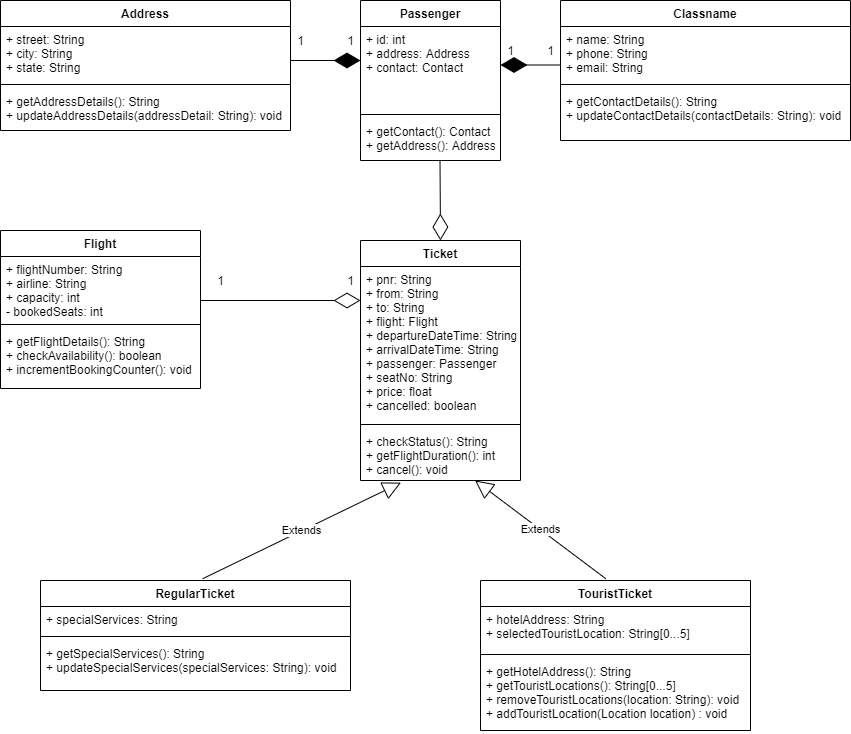

The diagram above was exported from draw.io. Its source (the exported page's mxGraphModel, read from the mxfile embedded in the PNG):
<mxGraphModel dx="1038" dy="556" grid="1" gridSize="10" guides="1" tooltips="1" connect="1" arrows="1" fold="1" page="1" pageScale="1" pageWidth="850" pageHeight="1100" math="0" shadow="0">
  <root>
    <mxCell id="0" />
    <mxCell id="1" parent="0" />
    <mxCell id="uhmf2S9BFou4_8YybDDA-2" value="Address" style="swimlane;fontStyle=1;align=center;verticalAlign=top;childLayout=stackLayout;horizontal=1;startSize=26;horizontalStack=0;resizeParent=1;resizeParentMax=0;resizeLast=0;collapsible=1;marginBottom=0;" vertex="1" parent="1">
      <mxGeometry width="290" height="130" as="geometry" />
    </mxCell>
    <mxCell id="uhmf2S9BFou4_8YybDDA-3" value="+ street: String&#10;+ city: String&#10;+ state: String" style="text;strokeColor=none;fillColor=none;align=left;verticalAlign=top;spacingLeft=4;spacingRight=4;overflow=hidden;rotatable=0;points=[[0,0.5],[1,0.5]];portConstraint=eastwest;" vertex="1" parent="uhmf2S9BFou4_8YybDDA-2">
      <mxGeometry y="26" width="290" height="54" as="geometry" />
    </mxCell>
    <mxCell id="uhmf2S9BFou4_8YybDDA-4" value="" style="line;strokeWidth=1;fillColor=none;align=left;verticalAlign=middle;spacingTop=-1;spacingLeft=3;spacingRight=3;rotatable=0;labelPosition=right;points=[];portConstraint=eastwest;" vertex="1" parent="uhmf2S9BFou4_8YybDDA-2">
      <mxGeometry y="80" width="290" height="8" as="geometry" />
    </mxCell>
    <mxCell id="uhmf2S9BFou4_8YybDDA-5" value="+ getAddressDetails(): String&#10;+ updateAddressDetails(addressDetail: String): void" style="text;strokeColor=none;fillColor=none;align=left;verticalAlign=top;spacingLeft=4;spacingRight=4;overflow=hidden;rotatable=0;points=[[0,0.5],[1,0.5]];portConstraint=eastwest;" vertex="1" parent="uhmf2S9BFou4_8YybDDA-2">
      <mxGeometry y="88" width="290" height="42" as="geometry" />
    </mxCell>
    <mxCell id="uhmf2S9BFou4_8YybDDA-7" value="Passenger" style="swimlane;fontStyle=1;align=center;verticalAlign=top;childLayout=stackLayout;horizontal=1;startSize=26;horizontalStack=0;resizeParent=1;resizeParentMax=0;resizeLast=0;collapsible=1;marginBottom=0;" vertex="1" parent="1">
      <mxGeometry x="360" width="140" height="160" as="geometry" />
    </mxCell>
    <mxCell id="uhmf2S9BFou4_8YybDDA-8" value="+ id: int&#10;+ address: Address&#10;+ contact: Contact" style="text;strokeColor=none;fillColor=none;align=left;verticalAlign=top;spacingLeft=4;spacingRight=4;overflow=hidden;rotatable=0;points=[[0,0.5],[1,0.5]];portConstraint=eastwest;" vertex="1" parent="uhmf2S9BFou4_8YybDDA-7">
      <mxGeometry y="26" width="140" height="84" as="geometry" />
    </mxCell>
    <mxCell id="uhmf2S9BFou4_8YybDDA-9" value="" style="line;strokeWidth=1;fillColor=none;align=left;verticalAlign=middle;spacingTop=-1;spacingLeft=3;spacingRight=3;rotatable=0;labelPosition=right;points=[];portConstraint=eastwest;" vertex="1" parent="uhmf2S9BFou4_8YybDDA-7">
      <mxGeometry y="110" width="140" height="8" as="geometry" />
    </mxCell>
    <mxCell id="uhmf2S9BFou4_8YybDDA-10" value="+ getContact(): Contact&#10;+ getAddress(): Address" style="text;strokeColor=none;fillColor=none;align=left;verticalAlign=top;spacingLeft=4;spacingRight=4;overflow=hidden;rotatable=0;points=[[0,0.5],[1,0.5]];portConstraint=eastwest;" vertex="1" parent="uhmf2S9BFou4_8YybDDA-7">
      <mxGeometry y="118" width="140" height="42" as="geometry" />
    </mxCell>
    <mxCell id="uhmf2S9BFou4_8YybDDA-11" value="Classname" style="swimlane;fontStyle=1;align=center;verticalAlign=top;childLayout=stackLayout;horizontal=1;startSize=26;horizontalStack=0;resizeParent=1;resizeParentMax=0;resizeLast=0;collapsible=1;marginBottom=0;" vertex="1" parent="1">
      <mxGeometry x="560" width="290" height="140" as="geometry" />
    </mxCell>
    <mxCell id="uhmf2S9BFou4_8YybDDA-12" value="+ name: String&#10;+ phone: String&#10;+ email: String" style="text;strokeColor=none;fillColor=none;align=left;verticalAlign=top;spacingLeft=4;spacingRight=4;overflow=hidden;rotatable=0;points=[[0,0.5],[1,0.5]];portConstraint=eastwest;" vertex="1" parent="uhmf2S9BFou4_8YybDDA-11">
      <mxGeometry y="26" width="290" height="54" as="geometry" />
    </mxCell>
    <mxCell id="uhmf2S9BFou4_8YybDDA-13" value="" style="line;strokeWidth=1;fillColor=none;align=left;verticalAlign=middle;spacingTop=-1;spacingLeft=3;spacingRight=3;rotatable=0;labelPosition=right;points=[];portConstraint=eastwest;" vertex="1" parent="uhmf2S9BFou4_8YybDDA-11">
      <mxGeometry y="80" width="290" height="8" as="geometry" />
    </mxCell>
    <mxCell id="uhmf2S9BFou4_8YybDDA-14" value="+ getContactDetails(): String&#10;+ updateContactDetails(contactDetails: String): void" style="text;strokeColor=none;fillColor=none;align=left;verticalAlign=top;spacingLeft=4;spacingRight=4;overflow=hidden;rotatable=0;points=[[0,0.5],[1,0.5]];portConstraint=eastwest;" vertex="1" parent="uhmf2S9BFou4_8YybDDA-11">
      <mxGeometry y="88" width="290" height="52" as="geometry" />
    </mxCell>
    <mxCell id="uhmf2S9BFou4_8YybDDA-15" value="Flight" style="swimlane;fontStyle=1;align=center;verticalAlign=top;childLayout=stackLayout;horizontal=1;startSize=26;horizontalStack=0;resizeParent=1;resizeParentMax=0;resizeLast=0;collapsible=1;marginBottom=0;" vertex="1" parent="1">
      <mxGeometry y="230" width="200" height="158" as="geometry" />
    </mxCell>
    <mxCell id="uhmf2S9BFou4_8YybDDA-16" value="+ flightNumber: String&#10;+ airline: String&#10;+ capacity: int&#10;- bookedSeats: int" style="text;strokeColor=none;fillColor=none;align=left;verticalAlign=top;spacingLeft=4;spacingRight=4;overflow=hidden;rotatable=0;points=[[0,0.5],[1,0.5]];portConstraint=eastwest;" vertex="1" parent="uhmf2S9BFou4_8YybDDA-15">
      <mxGeometry y="26" width="200" height="64" as="geometry" />
    </mxCell>
    <mxCell id="uhmf2S9BFou4_8YybDDA-17" value="" style="line;strokeWidth=1;fillColor=none;align=left;verticalAlign=middle;spacingTop=-1;spacingLeft=3;spacingRight=3;rotatable=0;labelPosition=right;points=[];portConstraint=eastwest;" vertex="1" parent="uhmf2S9BFou4_8YybDDA-15">
      <mxGeometry y="90" width="200" height="8" as="geometry" />
    </mxCell>
    <mxCell id="uhmf2S9BFou4_8YybDDA-18" value="+ getFlightDetails(): String&#10;+ checkAvailability(): boolean&#10;+ incrementBookingCounter(): void" style="text;strokeColor=none;fillColor=none;align=left;verticalAlign=top;spacingLeft=4;spacingRight=4;overflow=hidden;rotatable=0;points=[[0,0.5],[1,0.5]];portConstraint=eastwest;" vertex="1" parent="uhmf2S9BFou4_8YybDDA-15">
      <mxGeometry y="98" width="200" height="60" as="geometry" />
    </mxCell>
    <mxCell id="uhmf2S9BFou4_8YybDDA-31" value="Ticket" style="swimlane;fontStyle=1;align=center;verticalAlign=top;childLayout=stackLayout;horizontal=1;startSize=26;horizontalStack=0;resizeParent=1;resizeParentMax=0;resizeLast=0;collapsible=1;marginBottom=0;" vertex="1" parent="1">
      <mxGeometry x="360" y="240" width="160" height="240" as="geometry" />
    </mxCell>
    <mxCell id="uhmf2S9BFou4_8YybDDA-32" value="+ pnr: String&#10;+ from: String&#10;+ to: String&#10;+ flight: Flight&#10;+ departureDateTime: String&#10;+ arrivalDateTime: String&#10;+ passenger: Passenger&#10;+ seatNo: String&#10;+ price: float&#10;+ cancelled: boolean" style="text;strokeColor=none;fillColor=none;align=left;verticalAlign=top;spacingLeft=4;spacingRight=4;overflow=hidden;rotatable=0;points=[[0,0.5],[1,0.5]];portConstraint=eastwest;" vertex="1" parent="uhmf2S9BFou4_8YybDDA-31">
      <mxGeometry y="26" width="160" height="154" as="geometry" />
    </mxCell>
    <mxCell id="uhmf2S9BFou4_8YybDDA-33" value="" style="line;strokeWidth=1;fillColor=none;align=left;verticalAlign=middle;spacingTop=-1;spacingLeft=3;spacingRight=3;rotatable=0;labelPosition=right;points=[];portConstraint=eastwest;" vertex="1" parent="uhmf2S9BFou4_8YybDDA-31">
      <mxGeometry y="180" width="160" height="8" as="geometry" />
    </mxCell>
    <mxCell id="uhmf2S9BFou4_8YybDDA-34" value="+ checkStatus(): String&#10;+ getFlightDuration(): int&#10;+ cancel(): void" style="text;strokeColor=none;fillColor=none;align=left;verticalAlign=top;spacingLeft=4;spacingRight=4;overflow=hidden;rotatable=0;points=[[0,0.5],[1,0.5]];portConstraint=eastwest;" vertex="1" parent="uhmf2S9BFou4_8YybDDA-31">
      <mxGeometry y="188" width="160" height="52" as="geometry" />
    </mxCell>
    <mxCell id="uhmf2S9BFou4_8YybDDA-35" value="RegularTicket" style="swimlane;fontStyle=1;align=center;verticalAlign=top;childLayout=stackLayout;horizontal=1;startSize=26;horizontalStack=0;resizeParent=1;resizeParentMax=0;resizeLast=0;collapsible=1;marginBottom=0;" vertex="1" parent="1">
      <mxGeometry x="40" y="580" width="310" height="110" as="geometry" />
    </mxCell>
    <mxCell id="uhmf2S9BFou4_8YybDDA-36" value="+ specialServices: String" style="text;strokeColor=none;fillColor=none;align=left;verticalAlign=top;spacingLeft=4;spacingRight=4;overflow=hidden;rotatable=0;points=[[0,0.5],[1,0.5]];portConstraint=eastwest;" vertex="1" parent="uhmf2S9BFou4_8YybDDA-35">
      <mxGeometry y="26" width="310" height="26" as="geometry" />
    </mxCell>
    <mxCell id="uhmf2S9BFou4_8YybDDA-37" value="" style="line;strokeWidth=1;fillColor=none;align=left;verticalAlign=middle;spacingTop=-1;spacingLeft=3;spacingRight=3;rotatable=0;labelPosition=right;points=[];portConstraint=eastwest;" vertex="1" parent="uhmf2S9BFou4_8YybDDA-35">
      <mxGeometry y="52" width="310" height="8" as="geometry" />
    </mxCell>
    <mxCell id="uhmf2S9BFou4_8YybDDA-38" value="+ getSpecialServices(): String&#10;+ updateSpecialServices(specialServices: String): void" style="text;strokeColor=none;fillColor=none;align=left;verticalAlign=top;spacingLeft=4;spacingRight=4;overflow=hidden;rotatable=0;points=[[0,0.5],[1,0.5]];portConstraint=eastwest;" vertex="1" parent="uhmf2S9BFou4_8YybDDA-35">
      <mxGeometry y="60" width="310" height="50" as="geometry" />
    </mxCell>
    <mxCell id="uhmf2S9BFou4_8YybDDA-39" value="TouristTicket" style="swimlane;fontStyle=1;align=center;verticalAlign=top;childLayout=stackLayout;horizontal=1;startSize=26;horizontalStack=0;resizeParent=1;resizeParentMax=0;resizeLast=0;collapsible=1;marginBottom=0;" vertex="1" parent="1">
      <mxGeometry x="480" y="580" width="270" height="150" as="geometry" />
    </mxCell>
    <mxCell id="uhmf2S9BFou4_8YybDDA-40" value="+ hotelAddress: String&#10;+ selectedTouristLocation: String[0...5]" style="text;strokeColor=none;fillColor=none;align=left;verticalAlign=top;spacingLeft=4;spacingRight=4;overflow=hidden;rotatable=0;points=[[0,0.5],[1,0.5]];portConstraint=eastwest;" vertex="1" parent="uhmf2S9BFou4_8YybDDA-39">
      <mxGeometry y="26" width="270" height="44" as="geometry" />
    </mxCell>
    <mxCell id="uhmf2S9BFou4_8YybDDA-41" value="" style="line;strokeWidth=1;fillColor=none;align=left;verticalAlign=middle;spacingTop=-1;spacingLeft=3;spacingRight=3;rotatable=0;labelPosition=right;points=[];portConstraint=eastwest;" vertex="1" parent="uhmf2S9BFou4_8YybDDA-39">
      <mxGeometry y="70" width="270" height="8" as="geometry" />
    </mxCell>
    <mxCell id="uhmf2S9BFou4_8YybDDA-42" value="+ getHotelAddress(): String&#10;+ getTouristLocations(): String[0...5]&#10;+ removeTouristLocations(location: String): void&#10;+ addTouristLocation(Location location) : void" style="text;strokeColor=none;fillColor=none;align=left;verticalAlign=top;spacingLeft=4;spacingRight=4;overflow=hidden;rotatable=0;points=[[0,0.5],[1,0.5]];portConstraint=eastwest;" vertex="1" parent="uhmf2S9BFou4_8YybDDA-39">
      <mxGeometry y="78" width="270" height="72" as="geometry" />
    </mxCell>
    <mxCell id="uhmf2S9BFou4_8YybDDA-46" value="" style="endArrow=diamondThin;endFill=1;endSize=24;html=1;" edge="1" parent="1">
      <mxGeometry width="160" relative="1" as="geometry">
        <mxPoint x="290" y="60" as="sourcePoint" />
        <mxPoint x="360" y="60" as="targetPoint" />
      </mxGeometry>
    </mxCell>
    <mxCell id="uhmf2S9BFou4_8YybDDA-47" value="" style="endArrow=diamondThin;endFill=1;endSize=24;html=1;" edge="1" parent="1">
      <mxGeometry width="160" relative="1" as="geometry">
        <mxPoint x="560" y="64.5" as="sourcePoint" />
        <mxPoint x="500" y="64.5" as="targetPoint" />
      </mxGeometry>
    </mxCell>
    <mxCell id="uhmf2S9BFou4_8YybDDA-48" value="" style="endArrow=diamondThin;endFill=0;endSize=24;html=1;" edge="1" parent="1">
      <mxGeometry width="160" relative="1" as="geometry">
        <mxPoint x="200" y="300" as="sourcePoint" />
        <mxPoint x="360" y="300" as="targetPoint" />
      </mxGeometry>
    </mxCell>
    <mxCell id="uhmf2S9BFou4_8YybDDA-49" value="" style="endArrow=diamondThin;endFill=0;endSize=24;html=1;entryX=0.5;entryY=0;entryDx=0;entryDy=0;" edge="1" parent="1" target="uhmf2S9BFou4_8YybDDA-31">
      <mxGeometry width="160" relative="1" as="geometry">
        <mxPoint x="439.5" y="160" as="sourcePoint" />
        <mxPoint x="439.5" y="230" as="targetPoint" />
      </mxGeometry>
    </mxCell>
    <mxCell id="uhmf2S9BFou4_8YybDDA-52" value="Extends" style="endArrow=block;endSize=16;endFill=0;html=1;exitX=0.464;exitY=-0.012;exitDx=0;exitDy=0;exitPerimeter=0;" edge="1" parent="1" source="uhmf2S9BFou4_8YybDDA-39" target="uhmf2S9BFou4_8YybDDA-34">
      <mxGeometry width="160" relative="1" as="geometry">
        <mxPoint x="580" y="560" as="sourcePoint" />
        <mxPoint x="740" y="560" as="targetPoint" />
      </mxGeometry>
    </mxCell>
    <mxCell id="uhmf2S9BFou4_8YybDDA-53" value="Extends" style="endArrow=block;endSize=16;endFill=0;html=1;exitX=0.523;exitY=-0.016;exitDx=0;exitDy=0;exitPerimeter=0;entryX=0.253;entryY=1.042;entryDx=0;entryDy=0;entryPerimeter=0;" edge="1" parent="1" source="uhmf2S9BFou4_8YybDDA-35" target="uhmf2S9BFou4_8YybDDA-34">
      <mxGeometry width="160" relative="1" as="geometry">
        <mxPoint x="200" y="549" as="sourcePoint" />
        <mxPoint x="360" y="549" as="targetPoint" />
      </mxGeometry>
    </mxCell>
    <mxCell id="uhmf2S9BFou4_8YybDDA-54" value="1" style="text;html=1;align=center;verticalAlign=middle;resizable=0;points=[];autosize=1;" vertex="1" parent="1">
      <mxGeometry x="290" y="30" width="20" height="20" as="geometry" />
    </mxCell>
    <mxCell id="uhmf2S9BFou4_8YybDDA-55" value="1" style="text;html=1;align=center;verticalAlign=middle;resizable=0;points=[];autosize=1;" vertex="1" parent="1">
      <mxGeometry x="340" y="30" width="20" height="20" as="geometry" />
    </mxCell>
    <mxCell id="uhmf2S9BFou4_8YybDDA-56" value="1" style="text;html=1;align=center;verticalAlign=middle;resizable=0;points=[];autosize=1;" vertex="1" parent="1">
      <mxGeometry x="500" y="40" width="20" height="20" as="geometry" />
    </mxCell>
    <mxCell id="uhmf2S9BFou4_8YybDDA-57" value="1&lt;br&gt;" style="text;html=1;align=center;verticalAlign=middle;resizable=0;points=[];autosize=1;" vertex="1" parent="1">
      <mxGeometry x="540" y="40" width="20" height="20" as="geometry" />
    </mxCell>
    <mxCell id="uhmf2S9BFou4_8YybDDA-58" value="1&lt;br&gt;" style="text;html=1;align=center;verticalAlign=middle;resizable=0;points=[];autosize=1;" vertex="1" parent="1">
      <mxGeometry x="210" y="270" width="20" height="20" as="geometry" />
    </mxCell>
    <mxCell id="uhmf2S9BFou4_8YybDDA-59" value="1" style="text;html=1;align=center;verticalAlign=middle;resizable=0;points=[];autosize=1;" vertex="1" parent="1">
      <mxGeometry x="340" y="270" width="20" height="20" as="geometry" />
    </mxCell>
  </root>
</mxGraphModel>